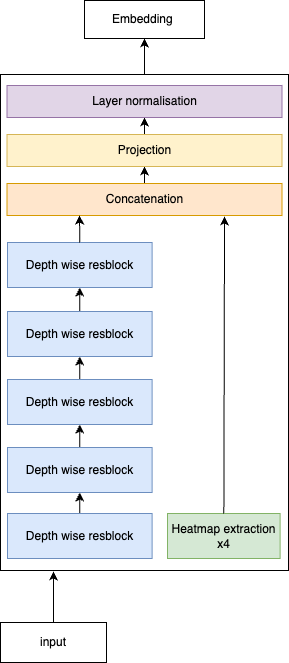

The diagram above was exported from draw.io. Its source (the exported page's mxGraphModel, read from the mxfile embedded in the PNG):
<mxGraphModel dx="1624" dy="774" grid="0" gridSize="10" guides="1" tooltips="1" connect="1" arrows="1" fold="1" page="0" pageScale="1" pageWidth="827" pageHeight="1169" background="none" math="0" shadow="0">
  <root>
    <mxCell id="0" />
    <mxCell id="1" parent="0" />
    <mxCell id="2" value="" style="group" vertex="1" connectable="0" parent="1">
      <mxGeometry x="-87" y="871" width="288" height="662" as="geometry" />
    </mxCell>
    <mxCell id="3" style="edgeStyle=orthogonalEdgeStyle;rounded=0;orthogonalLoop=1;jettySize=auto;html=1;" edge="1" parent="2" source="4" target="23">
      <mxGeometry relative="1" as="geometry">
        <mxPoint x="144" y="35" as="targetPoint" />
      </mxGeometry>
    </mxCell>
    <mxCell id="4" value="" style="rounded=0;whiteSpace=wrap;html=1;" vertex="1" parent="2">
      <mxGeometry y="74" width="288" height="496" as="geometry" />
    </mxCell>
    <mxCell id="5" value="input" style="rounded=0;whiteSpace=wrap;html=1;" vertex="1" parent="2">
      <mxGeometry y="622" width="106" height="40" as="geometry" />
    </mxCell>
    <mxCell id="6" style="edgeStyle=orthogonalEdgeStyle;rounded=0;orthogonalLoop=1;jettySize=auto;html=1;" edge="1" parent="2" source="7" target="10">
      <mxGeometry relative="1" as="geometry" />
    </mxCell>
    <mxCell id="7" value="Depth wise resblock" style="rounded=0;whiteSpace=wrap;html=1;fillColor=#dae8fc;strokeColor=#6c8ebf;" vertex="1" parent="2">
      <mxGeometry x="7" y="513" width="144.63" height="45" as="geometry" />
    </mxCell>
    <mxCell id="8" value="Heatmap extraction x4" style="rounded=0;whiteSpace=wrap;html=1;fillColor=#d5e8d4;strokeColor=#82b366;" vertex="1" parent="2">
      <mxGeometry x="167" y="513" width="112.63" height="45" as="geometry" />
    </mxCell>
    <mxCell id="9" style="edgeStyle=orthogonalEdgeStyle;rounded=0;orthogonalLoop=1;jettySize=auto;html=1;" edge="1" parent="2" source="10" target="12">
      <mxGeometry relative="1" as="geometry" />
    </mxCell>
    <mxCell id="10" value="Depth wise resblock" style="rounded=0;whiteSpace=wrap;html=1;fillColor=#dae8fc;strokeColor=#6c8ebf;" vertex="1" parent="2">
      <mxGeometry x="7" y="447" width="144.63" height="45" as="geometry" />
    </mxCell>
    <mxCell id="11" style="edgeStyle=orthogonalEdgeStyle;rounded=0;orthogonalLoop=1;jettySize=auto;html=1;" edge="1" parent="2" source="12" target="14">
      <mxGeometry relative="1" as="geometry" />
    </mxCell>
    <mxCell id="12" value="Depth wise resblock" style="rounded=0;whiteSpace=wrap;html=1;fillColor=#dae8fc;strokeColor=#6c8ebf;" vertex="1" parent="2">
      <mxGeometry x="7" y="379" width="144.63" height="45" as="geometry" />
    </mxCell>
    <mxCell id="13" style="edgeStyle=orthogonalEdgeStyle;rounded=0;orthogonalLoop=1;jettySize=auto;html=1;entryX=0.5;entryY=1;entryDx=0;entryDy=0;" edge="1" parent="2" source="14" target="15">
      <mxGeometry relative="1" as="geometry" />
    </mxCell>
    <mxCell id="14" value="Depth wise resblock" style="rounded=0;whiteSpace=wrap;html=1;fillColor=#dae8fc;strokeColor=#6c8ebf;" vertex="1" parent="2">
      <mxGeometry x="7" y="311" width="144.63" height="45" as="geometry" />
    </mxCell>
    <mxCell id="15" value="Depth wise resblock" style="rounded=0;whiteSpace=wrap;html=1;fillColor=#dae8fc;strokeColor=#6c8ebf;" vertex="1" parent="2">
      <mxGeometry x="7" y="242" width="144.63" height="45" as="geometry" />
    </mxCell>
    <mxCell id="16" style="edgeStyle=orthogonalEdgeStyle;rounded=0;orthogonalLoop=1;jettySize=auto;html=1;entryX=0.5;entryY=1;entryDx=0;entryDy=0;" edge="1" parent="2" source="17" target="21">
      <mxGeometry relative="1" as="geometry" />
    </mxCell>
    <mxCell id="17" value="Concatenation" style="rounded=0;whiteSpace=wrap;html=1;fillColor=#ffe6cc;strokeColor=#d79b00;" vertex="1" parent="2">
      <mxGeometry x="6.5" y="183" width="275" height="32" as="geometry" />
    </mxCell>
    <mxCell id="18" value="" style="endArrow=classic;html=1;rounded=0;exitX=0.5;exitY=0;exitDx=0;exitDy=0;" edge="1" parent="2" source="15">
      <mxGeometry width="50" height="50" relative="1" as="geometry">
        <mxPoint x="332" y="384" as="sourcePoint" />
        <mxPoint x="79" y="215" as="targetPoint" />
      </mxGeometry>
    </mxCell>
    <mxCell id="19" style="rounded=0;orthogonalLoop=1;jettySize=auto;html=1;entryX=0.791;entryY=1.031;entryDx=0;entryDy=0;entryPerimeter=0;" edge="1" parent="2" source="8" target="17">
      <mxGeometry relative="1" as="geometry" />
    </mxCell>
    <mxCell id="20" style="edgeStyle=orthogonalEdgeStyle;rounded=0;orthogonalLoop=1;jettySize=auto;html=1;" edge="1" parent="2" source="21" target="22">
      <mxGeometry relative="1" as="geometry" />
    </mxCell>
    <mxCell id="21" value="Projection" style="rounded=0;whiteSpace=wrap;html=1;fillColor=#fff2cc;strokeColor=#d6b656;" vertex="1" parent="2">
      <mxGeometry x="6.5" y="134" width="275" height="32" as="geometry" />
    </mxCell>
    <mxCell id="22" value="Layer normalisation" style="rounded=0;whiteSpace=wrap;html=1;fillColor=#e1d5e7;strokeColor=#9673a6;" vertex="1" parent="2">
      <mxGeometry x="6.5" y="85" width="275" height="32" as="geometry" />
    </mxCell>
    <mxCell id="23" value="Embedding&amp;nbsp;" style="rounded=0;whiteSpace=wrap;html=1;" vertex="1" parent="2">
      <mxGeometry x="84" width="120" height="38" as="geometry" />
    </mxCell>
    <mxCell id="24" style="rounded=0;orthogonalLoop=1;jettySize=auto;html=1;" edge="1" parent="2" source="5">
      <mxGeometry relative="1" as="geometry">
        <mxPoint x="53" y="571" as="targetPoint" />
      </mxGeometry>
    </mxCell>
  </root>
</mxGraphModel>